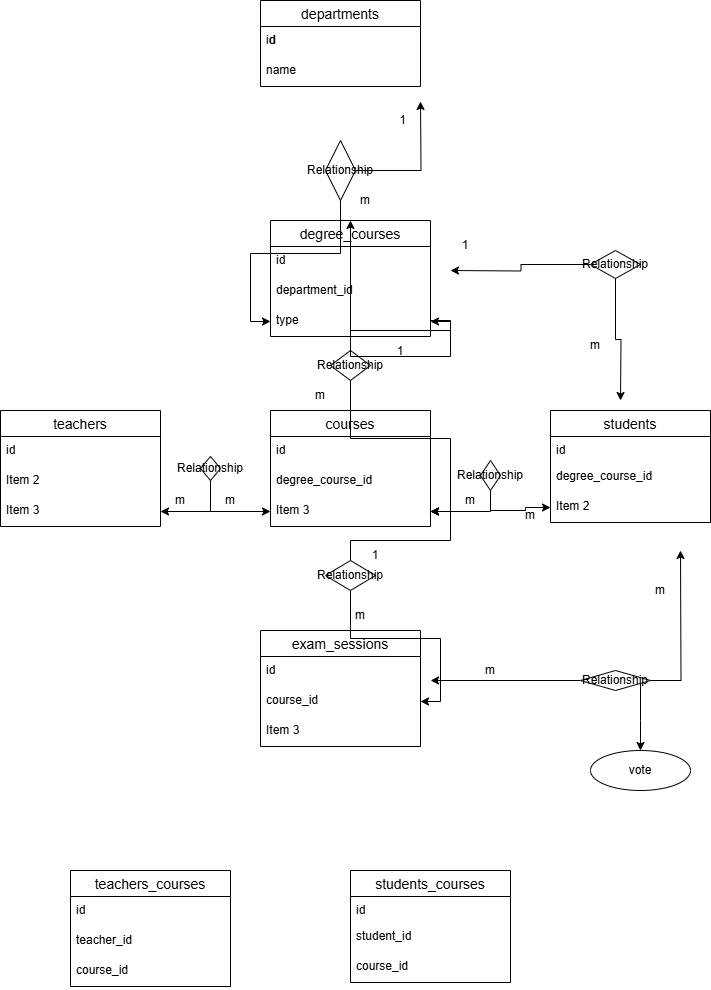

The diagram above was exported from draw.io. Its source (the exported page's mxGraphModel, read from the mxfile embedded in the PNG):
<mxGraphModel dx="1590" dy="930" grid="1" gridSize="10" guides="1" tooltips="1" connect="1" arrows="1" fold="1" page="1" pageScale="1" pageWidth="850" pageHeight="1100" math="0" shadow="0">
  <root>
    <mxCell id="0" />
    <mxCell id="1" parent="0" />
    <mxCell id="o_YuC4__Wegsax-6GmKS-1" value="departments" style="swimlane;fontStyle=0;childLayout=stackLayout;horizontal=1;startSize=26;horizontalStack=0;resizeParent=1;resizeParentMax=0;resizeLast=0;collapsible=1;marginBottom=0;align=center;fontSize=14;" vertex="1" parent="1">
      <mxGeometry x="320" y="50" width="160" height="86" as="geometry" />
    </mxCell>
    <mxCell id="o_YuC4__Wegsax-6GmKS-2" value="i&lt;b&gt;d&lt;/b&gt;" style="text;strokeColor=none;fillColor=none;spacingLeft=4;spacingRight=4;overflow=hidden;rotatable=0;points=[[0,0.5],[1,0.5]];portConstraint=eastwest;fontSize=12;whiteSpace=wrap;html=1;" vertex="1" parent="o_YuC4__Wegsax-6GmKS-1">
      <mxGeometry y="26" width="160" height="30" as="geometry" />
    </mxCell>
    <mxCell id="o_YuC4__Wegsax-6GmKS-3" value="name" style="text;strokeColor=none;fillColor=none;spacingLeft=4;spacingRight=4;overflow=hidden;rotatable=0;points=[[0,0.5],[1,0.5]];portConstraint=eastwest;fontSize=12;whiteSpace=wrap;html=1;" vertex="1" parent="o_YuC4__Wegsax-6GmKS-1">
      <mxGeometry y="56" width="160" height="30" as="geometry" />
    </mxCell>
    <mxCell id="o_YuC4__Wegsax-6GmKS-5" value="degree_courses" style="swimlane;fontStyle=0;childLayout=stackLayout;horizontal=1;startSize=26;horizontalStack=0;resizeParent=1;resizeParentMax=0;resizeLast=0;collapsible=1;marginBottom=0;align=center;fontSize=14;" vertex="1" parent="1">
      <mxGeometry x="330" y="270" width="160" height="116" as="geometry" />
    </mxCell>
    <mxCell id="o_YuC4__Wegsax-6GmKS-6" value="id" style="text;strokeColor=none;fillColor=none;spacingLeft=4;spacingRight=4;overflow=hidden;rotatable=0;points=[[0,0.5],[1,0.5]];portConstraint=eastwest;fontSize=12;whiteSpace=wrap;html=1;" vertex="1" parent="o_YuC4__Wegsax-6GmKS-5">
      <mxGeometry y="26" width="160" height="30" as="geometry" />
    </mxCell>
    <mxCell id="o_YuC4__Wegsax-6GmKS-7" value="department_id" style="text;strokeColor=none;fillColor=none;spacingLeft=4;spacingRight=4;overflow=hidden;rotatable=0;points=[[0,0.5],[1,0.5]];portConstraint=eastwest;fontSize=12;whiteSpace=wrap;html=1;" vertex="1" parent="o_YuC4__Wegsax-6GmKS-5">
      <mxGeometry y="56" width="160" height="30" as="geometry" />
    </mxCell>
    <mxCell id="o_YuC4__Wegsax-6GmKS-8" value="type" style="text;strokeColor=none;fillColor=none;spacingLeft=4;spacingRight=4;overflow=hidden;rotatable=0;points=[[0,0.5],[1,0.5]];portConstraint=eastwest;fontSize=12;whiteSpace=wrap;html=1;" vertex="1" parent="o_YuC4__Wegsax-6GmKS-5">
      <mxGeometry y="86" width="160" height="30" as="geometry" />
    </mxCell>
    <mxCell id="o_YuC4__Wegsax-6GmKS-9" value="courses" style="swimlane;fontStyle=0;childLayout=stackLayout;horizontal=1;startSize=26;horizontalStack=0;resizeParent=1;resizeParentMax=0;resizeLast=0;collapsible=1;marginBottom=0;align=center;fontSize=14;" vertex="1" parent="1">
      <mxGeometry x="330" y="460" width="160" height="116" as="geometry" />
    </mxCell>
    <mxCell id="o_YuC4__Wegsax-6GmKS-10" value="id" style="text;strokeColor=none;fillColor=none;spacingLeft=4;spacingRight=4;overflow=hidden;rotatable=0;points=[[0,0.5],[1,0.5]];portConstraint=eastwest;fontSize=12;whiteSpace=wrap;html=1;" vertex="1" parent="o_YuC4__Wegsax-6GmKS-9">
      <mxGeometry y="26" width="160" height="30" as="geometry" />
    </mxCell>
    <mxCell id="o_YuC4__Wegsax-6GmKS-11" value="degree_course_id" style="text;strokeColor=none;fillColor=none;spacingLeft=4;spacingRight=4;overflow=hidden;rotatable=0;points=[[0,0.5],[1,0.5]];portConstraint=eastwest;fontSize=12;whiteSpace=wrap;html=1;" vertex="1" parent="o_YuC4__Wegsax-6GmKS-9">
      <mxGeometry y="56" width="160" height="30" as="geometry" />
    </mxCell>
    <mxCell id="o_YuC4__Wegsax-6GmKS-12" value="Item 3" style="text;strokeColor=none;fillColor=none;spacingLeft=4;spacingRight=4;overflow=hidden;rotatable=0;points=[[0,0.5],[1,0.5]];portConstraint=eastwest;fontSize=12;whiteSpace=wrap;html=1;" vertex="1" parent="o_YuC4__Wegsax-6GmKS-9">
      <mxGeometry y="86" width="160" height="30" as="geometry" />
    </mxCell>
    <mxCell id="o_YuC4__Wegsax-6GmKS-13" value="teachers" style="swimlane;fontStyle=0;childLayout=stackLayout;horizontal=1;startSize=26;horizontalStack=0;resizeParent=1;resizeParentMax=0;resizeLast=0;collapsible=1;marginBottom=0;align=center;fontSize=14;" vertex="1" parent="1">
      <mxGeometry x="60" y="460" width="160" height="116" as="geometry" />
    </mxCell>
    <mxCell id="o_YuC4__Wegsax-6GmKS-14" value="id" style="text;strokeColor=none;fillColor=none;spacingLeft=4;spacingRight=4;overflow=hidden;rotatable=0;points=[[0,0.5],[1,0.5]];portConstraint=eastwest;fontSize=12;whiteSpace=wrap;html=1;" vertex="1" parent="o_YuC4__Wegsax-6GmKS-13">
      <mxGeometry y="26" width="160" height="30" as="geometry" />
    </mxCell>
    <mxCell id="o_YuC4__Wegsax-6GmKS-15" value="Item 2" style="text;strokeColor=none;fillColor=none;spacingLeft=4;spacingRight=4;overflow=hidden;rotatable=0;points=[[0,0.5],[1,0.5]];portConstraint=eastwest;fontSize=12;whiteSpace=wrap;html=1;" vertex="1" parent="o_YuC4__Wegsax-6GmKS-13">
      <mxGeometry y="56" width="160" height="30" as="geometry" />
    </mxCell>
    <mxCell id="o_YuC4__Wegsax-6GmKS-16" value="Item 3" style="text;strokeColor=none;fillColor=none;spacingLeft=4;spacingRight=4;overflow=hidden;rotatable=0;points=[[0,0.5],[1,0.5]];portConstraint=eastwest;fontSize=12;whiteSpace=wrap;html=1;" vertex="1" parent="o_YuC4__Wegsax-6GmKS-13">
      <mxGeometry y="86" width="160" height="30" as="geometry" />
    </mxCell>
    <mxCell id="o_YuC4__Wegsax-6GmKS-17" value="students" style="swimlane;fontStyle=0;childLayout=stackLayout;horizontal=1;startSize=26;horizontalStack=0;resizeParent=1;resizeParentMax=0;resizeLast=0;collapsible=1;marginBottom=0;align=center;fontSize=14;" vertex="1" parent="1">
      <mxGeometry x="610" y="460" width="160" height="112" as="geometry" />
    </mxCell>
    <mxCell id="o_YuC4__Wegsax-6GmKS-18" value="id" style="text;strokeColor=none;fillColor=none;spacingLeft=4;spacingRight=4;overflow=hidden;rotatable=0;points=[[0,0.5],[1,0.5]];portConstraint=eastwest;fontSize=12;whiteSpace=wrap;html=1;" vertex="1" parent="o_YuC4__Wegsax-6GmKS-17">
      <mxGeometry y="26" width="160" height="26" as="geometry" />
    </mxCell>
    <mxCell id="o_YuC4__Wegsax-6GmKS-20" value="degree_course_id" style="text;strokeColor=none;fillColor=none;spacingLeft=4;spacingRight=4;overflow=hidden;rotatable=0;points=[[0,0.5],[1,0.5]];portConstraint=eastwest;fontSize=12;whiteSpace=wrap;html=1;" vertex="1" parent="o_YuC4__Wegsax-6GmKS-17">
      <mxGeometry y="52" width="160" height="30" as="geometry" />
    </mxCell>
    <mxCell id="o_YuC4__Wegsax-6GmKS-19" value="Item 2" style="text;strokeColor=none;fillColor=none;spacingLeft=4;spacingRight=4;overflow=hidden;rotatable=0;points=[[0,0.5],[1,0.5]];portConstraint=eastwest;fontSize=12;whiteSpace=wrap;html=1;" vertex="1" parent="o_YuC4__Wegsax-6GmKS-17">
      <mxGeometry y="82" width="160" height="30" as="geometry" />
    </mxCell>
    <mxCell id="o_YuC4__Wegsax-6GmKS-21" value="exam_sessions" style="swimlane;fontStyle=0;childLayout=stackLayout;horizontal=1;startSize=26;horizontalStack=0;resizeParent=1;resizeParentMax=0;resizeLast=0;collapsible=1;marginBottom=0;align=center;fontSize=14;" vertex="1" parent="1">
      <mxGeometry x="320" y="680" width="160" height="116" as="geometry" />
    </mxCell>
    <mxCell id="o_YuC4__Wegsax-6GmKS-22" value="id" style="text;strokeColor=none;fillColor=none;spacingLeft=4;spacingRight=4;overflow=hidden;rotatable=0;points=[[0,0.5],[1,0.5]];portConstraint=eastwest;fontSize=12;whiteSpace=wrap;html=1;" vertex="1" parent="o_YuC4__Wegsax-6GmKS-21">
      <mxGeometry y="26" width="160" height="30" as="geometry" />
    </mxCell>
    <mxCell id="o_YuC4__Wegsax-6GmKS-23" value="course_id" style="text;strokeColor=none;fillColor=none;spacingLeft=4;spacingRight=4;overflow=hidden;rotatable=0;points=[[0,0.5],[1,0.5]];portConstraint=eastwest;fontSize=12;whiteSpace=wrap;html=1;" vertex="1" parent="o_YuC4__Wegsax-6GmKS-21">
      <mxGeometry y="56" width="160" height="30" as="geometry" />
    </mxCell>
    <mxCell id="o_YuC4__Wegsax-6GmKS-24" value="Item 3" style="text;strokeColor=none;fillColor=none;spacingLeft=4;spacingRight=4;overflow=hidden;rotatable=0;points=[[0,0.5],[1,0.5]];portConstraint=eastwest;fontSize=12;whiteSpace=wrap;html=1;" vertex="1" parent="o_YuC4__Wegsax-6GmKS-21">
      <mxGeometry y="86" width="160" height="30" as="geometry" />
    </mxCell>
    <mxCell id="o_YuC4__Wegsax-6GmKS-31" style="edgeStyle=orthogonalEdgeStyle;rounded=0;orthogonalLoop=1;jettySize=auto;html=1;" edge="1" parent="1" source="o_YuC4__Wegsax-6GmKS-25">
      <mxGeometry relative="1" as="geometry">
        <mxPoint x="740" y="600" as="targetPoint" />
      </mxGeometry>
    </mxCell>
    <mxCell id="o_YuC4__Wegsax-6GmKS-33" style="edgeStyle=orthogonalEdgeStyle;rounded=0;orthogonalLoop=1;jettySize=auto;html=1;" edge="1" parent="1" source="o_YuC4__Wegsax-6GmKS-25">
      <mxGeometry relative="1" as="geometry">
        <mxPoint x="700" y="800" as="targetPoint" />
        <Array as="points">
          <mxPoint x="700" y="770" />
          <mxPoint x="700" y="770" />
        </Array>
      </mxGeometry>
    </mxCell>
    <mxCell id="o_YuC4__Wegsax-6GmKS-25" value="Relationship" style="shape=rhombus;perimeter=rhombusPerimeter;whiteSpace=wrap;html=1;align=center;" vertex="1" parent="1">
      <mxGeometry x="640" y="720" width="70" height="20" as="geometry" />
    </mxCell>
    <mxCell id="o_YuC4__Wegsax-6GmKS-45" style="edgeStyle=orthogonalEdgeStyle;rounded=0;orthogonalLoop=1;jettySize=auto;html=1;" edge="1" parent="1" source="o_YuC4__Wegsax-6GmKS-26">
      <mxGeometry relative="1" as="geometry">
        <mxPoint x="510" y="320" as="targetPoint" />
      </mxGeometry>
    </mxCell>
    <mxCell id="o_YuC4__Wegsax-6GmKS-46" style="edgeStyle=orthogonalEdgeStyle;rounded=0;orthogonalLoop=1;jettySize=auto;html=1;" edge="1" parent="1" source="o_YuC4__Wegsax-6GmKS-26">
      <mxGeometry relative="1" as="geometry">
        <mxPoint x="680" y="450" as="targetPoint" />
      </mxGeometry>
    </mxCell>
    <mxCell id="o_YuC4__Wegsax-6GmKS-26" value="Relationship" style="shape=rhombus;perimeter=rhombusPerimeter;whiteSpace=wrap;html=1;align=center;" vertex="1" parent="1">
      <mxGeometry x="650" y="300" width="50" height="28" as="geometry" />
    </mxCell>
    <mxCell id="o_YuC4__Wegsax-6GmKS-50" value="" style="edgeStyle=orthogonalEdgeStyle;rounded=0;orthogonalLoop=1;jettySize=auto;html=1;" edge="1" parent="1" source="o_YuC4__Wegsax-6GmKS-27" target="o_YuC4__Wegsax-6GmKS-8">
      <mxGeometry relative="1" as="geometry" />
    </mxCell>
    <mxCell id="o_YuC4__Wegsax-6GmKS-51" value="" style="edgeStyle=orthogonalEdgeStyle;rounded=0;orthogonalLoop=1;jettySize=auto;html=1;" edge="1" parent="1" source="o_YuC4__Wegsax-6GmKS-27">
      <mxGeometry relative="1" as="geometry">
        <mxPoint x="480" y="151.0000000000001" as="targetPoint" />
      </mxGeometry>
    </mxCell>
    <mxCell id="o_YuC4__Wegsax-6GmKS-27" value="Relationship" style="shape=rhombus;perimeter=rhombusPerimeter;whiteSpace=wrap;html=1;align=center;" vertex="1" parent="1">
      <mxGeometry x="385" y="190" width="30" height="60" as="geometry" />
    </mxCell>
    <mxCell id="o_YuC4__Wegsax-6GmKS-44" value="" style="edgeStyle=orthogonalEdgeStyle;rounded=0;orthogonalLoop=1;jettySize=auto;html=1;" edge="1" parent="1" source="o_YuC4__Wegsax-6GmKS-30" target="o_YuC4__Wegsax-6GmKS-8">
      <mxGeometry relative="1" as="geometry" />
    </mxCell>
    <mxCell id="o_YuC4__Wegsax-6GmKS-70" value="" style="edgeStyle=orthogonalEdgeStyle;rounded=0;orthogonalLoop=1;jettySize=auto;html=1;" edge="1" parent="1" source="o_YuC4__Wegsax-6GmKS-30" target="o_YuC4__Wegsax-6GmKS-12">
      <mxGeometry relative="1" as="geometry" />
    </mxCell>
    <mxCell id="o_YuC4__Wegsax-6GmKS-30" value="Relationship" style="shape=rhombus;perimeter=rhombusPerimeter;whiteSpace=wrap;html=1;align=center;" vertex="1" parent="1">
      <mxGeometry x="390" y="400" width="40" height="30" as="geometry" />
    </mxCell>
    <mxCell id="o_YuC4__Wegsax-6GmKS-32" style="edgeStyle=orthogonalEdgeStyle;rounded=0;orthogonalLoop=1;jettySize=auto;html=1;entryX=1.063;entryY=-0.2;entryDx=0;entryDy=0;entryPerimeter=0;" edge="1" parent="1" source="o_YuC4__Wegsax-6GmKS-25" target="o_YuC4__Wegsax-6GmKS-23">
      <mxGeometry relative="1" as="geometry" />
    </mxCell>
    <mxCell id="o_YuC4__Wegsax-6GmKS-34" value="vote" style="ellipse;whiteSpace=wrap;html=1;align=center;" vertex="1" parent="1">
      <mxGeometry x="650" y="800" width="100" height="40" as="geometry" />
    </mxCell>
    <mxCell id="o_YuC4__Wegsax-6GmKS-48" value="" style="edgeStyle=orthogonalEdgeStyle;rounded=0;orthogonalLoop=1;jettySize=auto;html=1;" edge="1" parent="1" source="o_YuC4__Wegsax-6GmKS-36" target="o_YuC4__Wegsax-6GmKS-12">
      <mxGeometry relative="1" as="geometry" />
    </mxCell>
    <mxCell id="o_YuC4__Wegsax-6GmKS-69" value="" style="edgeStyle=orthogonalEdgeStyle;rounded=0;orthogonalLoop=1;jettySize=auto;html=1;" edge="1" parent="1" source="o_YuC4__Wegsax-6GmKS-36" target="o_YuC4__Wegsax-6GmKS-23">
      <mxGeometry relative="1" as="geometry" />
    </mxCell>
    <mxCell id="o_YuC4__Wegsax-6GmKS-36" value="Relationship" style="shape=rhombus;perimeter=rhombusPerimeter;whiteSpace=wrap;html=1;align=center;" vertex="1" parent="1">
      <mxGeometry x="385" y="610" width="50" height="30" as="geometry" />
    </mxCell>
    <mxCell id="o_YuC4__Wegsax-6GmKS-38" value="" style="edgeStyle=orthogonalEdgeStyle;rounded=0;orthogonalLoop=1;jettySize=auto;html=1;" edge="1" parent="1" source="o_YuC4__Wegsax-6GmKS-37" target="o_YuC4__Wegsax-6GmKS-16">
      <mxGeometry relative="1" as="geometry" />
    </mxCell>
    <mxCell id="o_YuC4__Wegsax-6GmKS-39" value="" style="edgeStyle=orthogonalEdgeStyle;rounded=0;orthogonalLoop=1;jettySize=auto;html=1;" edge="1" parent="1" source="o_YuC4__Wegsax-6GmKS-37" target="o_YuC4__Wegsax-6GmKS-12">
      <mxGeometry relative="1" as="geometry" />
    </mxCell>
    <mxCell id="o_YuC4__Wegsax-6GmKS-37" value="Relationship" style="shape=rhombus;perimeter=rhombusPerimeter;whiteSpace=wrap;html=1;align=center;" vertex="1" parent="1">
      <mxGeometry x="260" y="506" width="20" height="24" as="geometry" />
    </mxCell>
    <mxCell id="o_YuC4__Wegsax-6GmKS-42" value="" style="edgeStyle=orthogonalEdgeStyle;rounded=0;orthogonalLoop=1;jettySize=auto;html=1;" edge="1" parent="1" source="o_YuC4__Wegsax-6GmKS-40" target="o_YuC4__Wegsax-6GmKS-19">
      <mxGeometry relative="1" as="geometry" />
    </mxCell>
    <mxCell id="o_YuC4__Wegsax-6GmKS-71" value="" style="edgeStyle=orthogonalEdgeStyle;rounded=0;orthogonalLoop=1;jettySize=auto;html=1;" edge="1" parent="1" source="o_YuC4__Wegsax-6GmKS-40" target="o_YuC4__Wegsax-6GmKS-12">
      <mxGeometry relative="1" as="geometry" />
    </mxCell>
    <mxCell id="o_YuC4__Wegsax-6GmKS-40" value="Relationship" style="shape=rhombus;perimeter=rhombusPerimeter;whiteSpace=wrap;html=1;align=center;" vertex="1" parent="1">
      <mxGeometry x="540" y="510" width="20" height="30" as="geometry" />
    </mxCell>
    <mxCell id="o_YuC4__Wegsax-6GmKS-49" style="edgeStyle=orthogonalEdgeStyle;rounded=0;orthogonalLoop=1;jettySize=auto;html=1;entryX=0.5;entryY=0;entryDx=0;entryDy=0;" edge="1" parent="1" source="o_YuC4__Wegsax-6GmKS-5" target="o_YuC4__Wegsax-6GmKS-5">
      <mxGeometry relative="1" as="geometry">
        <Array as="points">
          <mxPoint x="510" y="370" />
          <mxPoint x="510" y="406" />
          <mxPoint x="410" y="406" />
        </Array>
      </mxGeometry>
    </mxCell>
    <mxCell id="o_YuC4__Wegsax-6GmKS-52" value="1" style="text;html=1;align=center;verticalAlign=middle;whiteSpace=wrap;rounded=0;" vertex="1" parent="1">
      <mxGeometry x="450" y="160" width="25" height="20" as="geometry" />
    </mxCell>
    <mxCell id="o_YuC4__Wegsax-6GmKS-53" value="m" style="text;html=1;align=center;verticalAlign=middle;whiteSpace=wrap;rounded=0;" vertex="1" parent="1">
      <mxGeometry x="415" y="240" width="20" height="20" as="geometry" />
    </mxCell>
    <mxCell id="o_YuC4__Wegsax-6GmKS-54" value="1" style="text;html=1;align=center;verticalAlign=middle;whiteSpace=wrap;rounded=0;" vertex="1" parent="1">
      <mxGeometry x="450" y="386" width="20" height="30" as="geometry" />
    </mxCell>
    <mxCell id="o_YuC4__Wegsax-6GmKS-55" value="m" style="text;html=1;align=center;verticalAlign=middle;whiteSpace=wrap;rounded=0;" vertex="1" parent="1">
      <mxGeometry x="370" y="430" width="20" height="30" as="geometry" />
    </mxCell>
    <mxCell id="o_YuC4__Wegsax-6GmKS-56" value="m" style="text;html=1;align=center;verticalAlign=middle;whiteSpace=wrap;rounded=0;" vertex="1" parent="1">
      <mxGeometry x="570" y="560" width="40" height="10" as="geometry" />
    </mxCell>
    <mxCell id="o_YuC4__Wegsax-6GmKS-57" value="m" style="text;html=1;align=center;verticalAlign=middle;whiteSpace=wrap;rounded=0;" vertex="1" parent="1">
      <mxGeometry x="520" y="535" width="20" height="30" as="geometry" />
    </mxCell>
    <mxCell id="o_YuC4__Wegsax-6GmKS-58" value="1" style="text;html=1;align=center;verticalAlign=middle;whiteSpace=wrap;rounded=0;" vertex="1" parent="1">
      <mxGeometry x="510" y="280" width="30" height="30" as="geometry" />
    </mxCell>
    <mxCell id="o_YuC4__Wegsax-6GmKS-59" value="m" style="text;html=1;align=center;verticalAlign=middle;whiteSpace=wrap;rounded=0;" vertex="1" parent="1">
      <mxGeometry x="640" y="380" width="30" height="30" as="geometry" />
    </mxCell>
    <mxCell id="o_YuC4__Wegsax-6GmKS-60" value="m" style="text;html=1;align=center;verticalAlign=middle;whiteSpace=wrap;rounded=0;" vertex="1" parent="1">
      <mxGeometry x="700" y="630" width="40" height="20" as="geometry" />
    </mxCell>
    <mxCell id="o_YuC4__Wegsax-6GmKS-61" value="m" style="text;html=1;align=center;verticalAlign=middle;whiteSpace=wrap;rounded=0;" vertex="1" parent="1">
      <mxGeometry x="530" y="710" width="40" height="20" as="geometry" />
    </mxCell>
    <mxCell id="o_YuC4__Wegsax-6GmKS-62" value="m" style="text;html=1;align=center;verticalAlign=middle;whiteSpace=wrap;rounded=0;" vertex="1" parent="1">
      <mxGeometry x="230" y="540" width="20" height="20" as="geometry" />
    </mxCell>
    <mxCell id="o_YuC4__Wegsax-6GmKS-63" value="m" style="text;html=1;align=center;verticalAlign=middle;whiteSpace=wrap;rounded=0;" vertex="1" parent="1">
      <mxGeometry x="280" y="540" width="20" height="20" as="geometry" />
    </mxCell>
    <mxCell id="o_YuC4__Wegsax-6GmKS-67" value="m" style="text;html=1;align=center;verticalAlign=middle;whiteSpace=wrap;rounded=0;" vertex="1" parent="1">
      <mxGeometry x="410" y="660" width="20" height="10" as="geometry" />
    </mxCell>
    <mxCell id="o_YuC4__Wegsax-6GmKS-68" value="1" style="text;html=1;align=center;verticalAlign=middle;whiteSpace=wrap;rounded=0;" vertex="1" parent="1">
      <mxGeometry x="425" y="600" width="20" height="10" as="geometry" />
    </mxCell>
    <mxCell id="o_YuC4__Wegsax-6GmKS-72" value="students_courses" style="swimlane;fontStyle=0;childLayout=stackLayout;horizontal=1;startSize=26;horizontalStack=0;resizeParent=1;resizeParentMax=0;resizeLast=0;collapsible=1;marginBottom=0;align=center;fontSize=14;" vertex="1" parent="1">
      <mxGeometry x="410" y="920" width="160" height="112" as="geometry" />
    </mxCell>
    <mxCell id="o_YuC4__Wegsax-6GmKS-73" value="id" style="text;strokeColor=none;fillColor=none;spacingLeft=4;spacingRight=4;overflow=hidden;rotatable=0;points=[[0,0.5],[1,0.5]];portConstraint=eastwest;fontSize=12;whiteSpace=wrap;html=1;" vertex="1" parent="o_YuC4__Wegsax-6GmKS-72">
      <mxGeometry y="26" width="160" height="26" as="geometry" />
    </mxCell>
    <mxCell id="o_YuC4__Wegsax-6GmKS-74" value="student_id" style="text;strokeColor=none;fillColor=none;spacingLeft=4;spacingRight=4;overflow=hidden;rotatable=0;points=[[0,0.5],[1,0.5]];portConstraint=eastwest;fontSize=12;whiteSpace=wrap;html=1;" vertex="1" parent="o_YuC4__Wegsax-6GmKS-72">
      <mxGeometry y="52" width="160" height="30" as="geometry" />
    </mxCell>
    <mxCell id="o_YuC4__Wegsax-6GmKS-75" value="course_id" style="text;strokeColor=none;fillColor=none;spacingLeft=4;spacingRight=4;overflow=hidden;rotatable=0;points=[[0,0.5],[1,0.5]];portConstraint=eastwest;fontSize=12;whiteSpace=wrap;html=1;" vertex="1" parent="o_YuC4__Wegsax-6GmKS-72">
      <mxGeometry y="82" width="160" height="30" as="geometry" />
    </mxCell>
    <mxCell id="o_YuC4__Wegsax-6GmKS-76" value="teachers_courses" style="swimlane;fontStyle=0;childLayout=stackLayout;horizontal=1;startSize=26;horizontalStack=0;resizeParent=1;resizeParentMax=0;resizeLast=0;collapsible=1;marginBottom=0;align=center;fontSize=14;" vertex="1" parent="1">
      <mxGeometry x="130" y="920" width="160" height="116" as="geometry" />
    </mxCell>
    <mxCell id="o_YuC4__Wegsax-6GmKS-77" value="id" style="text;strokeColor=none;fillColor=none;spacingLeft=4;spacingRight=4;overflow=hidden;rotatable=0;points=[[0,0.5],[1,0.5]];portConstraint=eastwest;fontSize=12;whiteSpace=wrap;html=1;" vertex="1" parent="o_YuC4__Wegsax-6GmKS-76">
      <mxGeometry y="26" width="160" height="30" as="geometry" />
    </mxCell>
    <mxCell id="o_YuC4__Wegsax-6GmKS-78" value="teacher_id" style="text;strokeColor=none;fillColor=none;spacingLeft=4;spacingRight=4;overflow=hidden;rotatable=0;points=[[0,0.5],[1,0.5]];portConstraint=eastwest;fontSize=12;whiteSpace=wrap;html=1;" vertex="1" parent="o_YuC4__Wegsax-6GmKS-76">
      <mxGeometry y="56" width="160" height="30" as="geometry" />
    </mxCell>
    <mxCell id="o_YuC4__Wegsax-6GmKS-79" value="course_id" style="text;strokeColor=none;fillColor=none;spacingLeft=4;spacingRight=4;overflow=hidden;rotatable=0;points=[[0,0.5],[1,0.5]];portConstraint=eastwest;fontSize=12;whiteSpace=wrap;html=1;" vertex="1" parent="o_YuC4__Wegsax-6GmKS-76">
      <mxGeometry y="86" width="160" height="30" as="geometry" />
    </mxCell>
  </root>
</mxGraphModel>